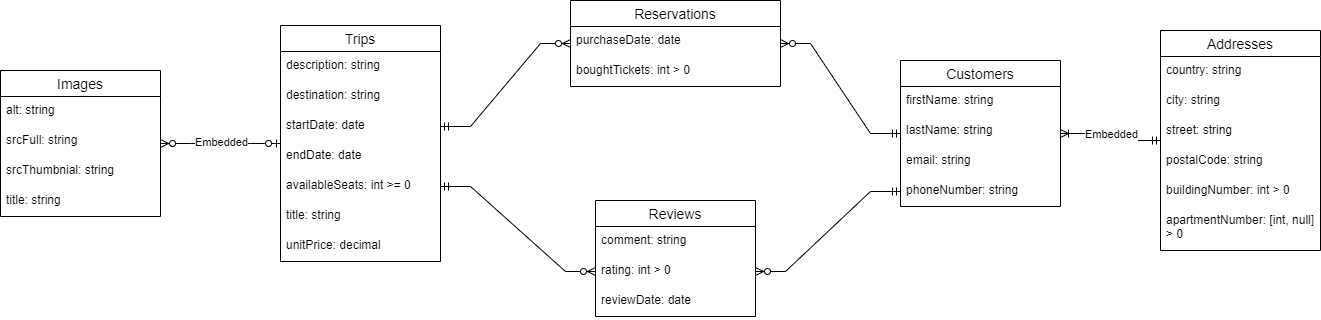

The diagram above was exported from draw.io. Its source (the exported page's mxGraphModel, read from the mxfile embedded in the PNG):
<mxGraphModel dx="432" dy="955" grid="1" gridSize="10" guides="1" tooltips="1" connect="1" arrows="1" fold="1" page="1" pageScale="1" pageWidth="827" pageHeight="1169" math="0" shadow="0">
  <root>
    <mxCell id="0" />
    <mxCell id="1" parent="0" />
    <mxCell id="aVdR54JEFMqKd04an4iA-6" value="Customers" style="swimlane;fontStyle=0;childLayout=stackLayout;horizontal=1;startSize=26;horizontalStack=0;resizeParent=1;resizeParentMax=0;resizeLast=0;collapsible=1;marginBottom=0;align=center;fontSize=14;" parent="1" vertex="1">
      <mxGeometry x="1060" y="160" width="160" height="146" as="geometry" />
    </mxCell>
    <mxCell id="aVdR54JEFMqKd04an4iA-7" value="firstName: string" style="text;strokeColor=none;fillColor=none;spacingLeft=4;spacingRight=4;overflow=hidden;rotatable=0;points=[[0,0.5],[1,0.5]];portConstraint=eastwest;fontSize=12;whiteSpace=wrap;html=1;" parent="aVdR54JEFMqKd04an4iA-6" vertex="1">
      <mxGeometry y="26" width="160" height="30" as="geometry" />
    </mxCell>
    <mxCell id="aVdR54JEFMqKd04an4iA-41" value="lastName: string" style="text;strokeColor=none;fillColor=none;spacingLeft=4;spacingRight=4;overflow=hidden;rotatable=0;points=[[0,0.5],[1,0.5]];portConstraint=eastwest;fontSize=12;whiteSpace=wrap;html=1;" parent="aVdR54JEFMqKd04an4iA-6" vertex="1">
      <mxGeometry y="56" width="160" height="30" as="geometry" />
    </mxCell>
    <mxCell id="aVdR54JEFMqKd04an4iA-40" value="email: string" style="text;strokeColor=none;fillColor=none;spacingLeft=4;spacingRight=4;overflow=hidden;rotatable=0;points=[[0,0.5],[1,0.5]];portConstraint=eastwest;fontSize=12;whiteSpace=wrap;html=1;" parent="aVdR54JEFMqKd04an4iA-6" vertex="1">
      <mxGeometry y="86" width="160" height="30" as="geometry" />
    </mxCell>
    <mxCell id="aVdR54JEFMqKd04an4iA-39" value="phoneNumber: string" style="text;strokeColor=none;fillColor=none;spacingLeft=4;spacingRight=4;overflow=hidden;rotatable=0;points=[[0,0.5],[1,0.5]];portConstraint=eastwest;fontSize=12;whiteSpace=wrap;html=1;" parent="aVdR54JEFMqKd04an4iA-6" vertex="1">
      <mxGeometry y="116" width="160" height="30" as="geometry" />
    </mxCell>
    <mxCell id="aVdR54JEFMqKd04an4iA-10" value="Reservations" style="swimlane;fontStyle=0;childLayout=stackLayout;horizontal=1;startSize=26;horizontalStack=0;resizeParent=1;resizeParentMax=0;resizeLast=0;collapsible=1;marginBottom=0;align=center;fontSize=14;" parent="1" vertex="1">
      <mxGeometry x="730" y="100" width="210" height="86" as="geometry" />
    </mxCell>
    <mxCell id="aVdR54JEFMqKd04an4iA-55" value="purchaseDate: date" style="text;strokeColor=none;fillColor=none;spacingLeft=4;spacingRight=4;overflow=hidden;rotatable=0;points=[[0,0.5],[1,0.5]];portConstraint=eastwest;fontSize=12;whiteSpace=wrap;html=1;" parent="aVdR54JEFMqKd04an4iA-10" vertex="1">
      <mxGeometry y="26" width="210" height="30" as="geometry" />
    </mxCell>
    <mxCell id="aVdR54JEFMqKd04an4iA-54" value="boughtTickets: int &amp;gt; 0" style="text;strokeColor=none;fillColor=none;spacingLeft=4;spacingRight=4;overflow=hidden;rotatable=0;points=[[0,0.5],[1,0.5]];portConstraint=eastwest;fontSize=12;whiteSpace=wrap;html=1;" parent="aVdR54JEFMqKd04an4iA-10" vertex="1">
      <mxGeometry y="56" width="210" height="30" as="geometry" />
    </mxCell>
    <mxCell id="aVdR54JEFMqKd04an4iA-14" value="Reviews" style="swimlane;fontStyle=0;childLayout=stackLayout;horizontal=1;startSize=26;horizontalStack=0;resizeParent=1;resizeParentMax=0;resizeLast=0;collapsible=1;marginBottom=0;align=center;fontSize=14;" parent="1" vertex="1">
      <mxGeometry x="755" y="300" width="160" height="116" as="geometry" />
    </mxCell>
    <mxCell id="aVdR54JEFMqKd04an4iA-15" value="comment: string" style="text;strokeColor=none;fillColor=none;spacingLeft=4;spacingRight=4;overflow=hidden;rotatable=0;points=[[0,0.5],[1,0.5]];portConstraint=eastwest;fontSize=12;whiteSpace=wrap;html=1;" parent="aVdR54JEFMqKd04an4iA-14" vertex="1">
      <mxGeometry y="26" width="160" height="30" as="geometry" />
    </mxCell>
    <mxCell id="aVdR54JEFMqKd04an4iA-18" value="rating: int &amp;gt; 0" style="text;strokeColor=none;fillColor=none;spacingLeft=4;spacingRight=4;overflow=hidden;rotatable=0;points=[[0,0.5],[1,0.5]];portConstraint=eastwest;fontSize=12;whiteSpace=wrap;html=1;" parent="aVdR54JEFMqKd04an4iA-14" vertex="1">
      <mxGeometry y="56" width="160" height="30" as="geometry" />
    </mxCell>
    <mxCell id="aVdR54JEFMqKd04an4iA-56" value="reviewDate: date" style="text;strokeColor=none;fillColor=none;spacingLeft=4;spacingRight=4;overflow=hidden;rotatable=0;points=[[0,0.5],[1,0.5]];portConstraint=eastwest;fontSize=12;whiteSpace=wrap;html=1;" parent="aVdR54JEFMqKd04an4iA-14" vertex="1">
      <mxGeometry y="86" width="160" height="30" as="geometry" />
    </mxCell>
    <mxCell id="aVdR54JEFMqKd04an4iA-22" value="Trips" style="swimlane;fontStyle=0;childLayout=stackLayout;horizontal=1;startSize=26;horizontalStack=0;resizeParent=1;resizeParentMax=0;resizeLast=0;collapsible=1;marginBottom=0;align=center;fontSize=14;" parent="1" vertex="1">
      <mxGeometry x="440" y="125" width="160" height="236" as="geometry" />
    </mxCell>
    <mxCell id="aVdR54JEFMqKd04an4iA-23" value="description: string" style="text;strokeColor=none;fillColor=none;spacingLeft=4;spacingRight=4;overflow=hidden;rotatable=0;points=[[0,0.5],[1,0.5]];portConstraint=eastwest;fontSize=12;whiteSpace=wrap;html=1;" parent="aVdR54JEFMqKd04an4iA-22" vertex="1">
      <mxGeometry y="26" width="160" height="30" as="geometry" />
    </mxCell>
    <mxCell id="aVdR54JEFMqKd04an4iA-29" value="destination: string" style="text;strokeColor=none;fillColor=none;spacingLeft=4;spacingRight=4;overflow=hidden;rotatable=0;points=[[0,0.5],[1,0.5]];portConstraint=eastwest;fontSize=12;whiteSpace=wrap;html=1;" parent="aVdR54JEFMqKd04an4iA-22" vertex="1">
      <mxGeometry y="56" width="160" height="30" as="geometry" />
    </mxCell>
    <mxCell id="aVdR54JEFMqKd04an4iA-25" value="startDate: date" style="text;strokeColor=none;fillColor=none;spacingLeft=4;spacingRight=4;overflow=hidden;rotatable=0;points=[[0,0.5],[1,0.5]];portConstraint=eastwest;fontSize=12;whiteSpace=wrap;html=1;" parent="aVdR54JEFMqKd04an4iA-22" vertex="1">
      <mxGeometry y="86" width="160" height="30" as="geometry" />
    </mxCell>
    <mxCell id="aVdR54JEFMqKd04an4iA-28" value="endDate: date" style="text;strokeColor=none;fillColor=none;spacingLeft=4;spacingRight=4;overflow=hidden;rotatable=0;points=[[0,0.5],[1,0.5]];portConstraint=eastwest;fontSize=12;whiteSpace=wrap;html=1;" parent="aVdR54JEFMqKd04an4iA-22" vertex="1">
      <mxGeometry y="116" width="160" height="30" as="geometry" />
    </mxCell>
    <mxCell id="aVdR54JEFMqKd04an4iA-27" value="availableSeats: int &amp;gt;= 0" style="text;strokeColor=none;fillColor=none;spacingLeft=4;spacingRight=4;overflow=hidden;rotatable=0;points=[[0,0.5],[1,0.5]];portConstraint=eastwest;fontSize=12;whiteSpace=wrap;html=1;" parent="aVdR54JEFMqKd04an4iA-22" vertex="1">
      <mxGeometry y="146" width="160" height="30" as="geometry" />
    </mxCell>
    <mxCell id="aVdR54JEFMqKd04an4iA-26" value="title: string" style="text;strokeColor=none;fillColor=none;spacingLeft=4;spacingRight=4;overflow=hidden;rotatable=0;points=[[0,0.5],[1,0.5]];portConstraint=eastwest;fontSize=12;whiteSpace=wrap;html=1;" parent="aVdR54JEFMqKd04an4iA-22" vertex="1">
      <mxGeometry y="176" width="160" height="30" as="geometry" />
    </mxCell>
    <mxCell id="aVdR54JEFMqKd04an4iA-24" value="unitPrice: decimal" style="text;strokeColor=none;fillColor=none;spacingLeft=4;spacingRight=4;overflow=hidden;rotatable=0;points=[[0,0.5],[1,0.5]];portConstraint=eastwest;fontSize=12;whiteSpace=wrap;html=1;" parent="aVdR54JEFMqKd04an4iA-22" vertex="1">
      <mxGeometry y="206" width="160" height="30" as="geometry" />
    </mxCell>
    <mxCell id="aVdR54JEFMqKd04an4iA-31" value="Images" style="swimlane;fontStyle=0;childLayout=stackLayout;horizontal=1;startSize=26;horizontalStack=0;resizeParent=1;resizeParentMax=0;resizeLast=0;collapsible=1;marginBottom=0;align=center;fontSize=14;" parent="1" vertex="1">
      <mxGeometry x="160" y="170" width="160" height="146" as="geometry" />
    </mxCell>
    <mxCell id="aVdR54JEFMqKd04an4iA-32" value="alt: string" style="text;strokeColor=none;fillColor=none;spacingLeft=4;spacingRight=4;overflow=hidden;rotatable=0;points=[[0,0.5],[1,0.5]];portConstraint=eastwest;fontSize=12;whiteSpace=wrap;html=1;" parent="aVdR54JEFMqKd04an4iA-31" vertex="1">
      <mxGeometry y="26" width="160" height="30" as="geometry" />
    </mxCell>
    <mxCell id="aVdR54JEFMqKd04an4iA-35" value="srcFull: string" style="text;strokeColor=none;fillColor=none;spacingLeft=4;spacingRight=4;overflow=hidden;rotatable=0;points=[[0,0.5],[1,0.5]];portConstraint=eastwest;fontSize=12;whiteSpace=wrap;html=1;" parent="aVdR54JEFMqKd04an4iA-31" vertex="1">
      <mxGeometry y="56" width="160" height="30" as="geometry" />
    </mxCell>
    <mxCell id="aVdR54JEFMqKd04an4iA-34" value="srcThumbnial: string" style="text;strokeColor=none;fillColor=none;spacingLeft=4;spacingRight=4;overflow=hidden;rotatable=0;points=[[0,0.5],[1,0.5]];portConstraint=eastwest;fontSize=12;whiteSpace=wrap;html=1;" parent="aVdR54JEFMqKd04an4iA-31" vertex="1">
      <mxGeometry y="86" width="160" height="30" as="geometry" />
    </mxCell>
    <mxCell id="aVdR54JEFMqKd04an4iA-33" value="title: string" style="text;strokeColor=none;fillColor=none;spacingLeft=4;spacingRight=4;overflow=hidden;rotatable=0;points=[[0,0.5],[1,0.5]];portConstraint=eastwest;fontSize=12;whiteSpace=wrap;html=1;" parent="aVdR54JEFMqKd04an4iA-31" vertex="1">
      <mxGeometry y="116" width="160" height="30" as="geometry" />
    </mxCell>
    <mxCell id="aVdR54JEFMqKd04an4iA-36" value="" style="edgeStyle=entityRelationEdgeStyle;fontSize=12;html=1;endArrow=ERzeroToMany;startArrow=ERzeroToOne;rounded=0;" parent="1" source="aVdR54JEFMqKd04an4iA-22" target="aVdR54JEFMqKd04an4iA-31" edge="1">
      <mxGeometry width="100" height="100" relative="1" as="geometry">
        <mxPoint x="370" y="330" as="sourcePoint" />
        <mxPoint x="470" y="230" as="targetPoint" />
      </mxGeometry>
    </mxCell>
    <mxCell id="ugukQBNkC2C1m6siRts7-1" value="Embedded" style="edgeLabel;html=1;align=center;verticalAlign=middle;resizable=0;points=[];" vertex="1" connectable="0" parent="aVdR54JEFMqKd04an4iA-36">
      <mxGeometry x="0.0945" relative="1" as="geometry">
        <mxPoint x="6" y="-2" as="offset" />
      </mxGeometry>
    </mxCell>
    <mxCell id="aVdR54JEFMqKd04an4iA-42" value="Addresses" style="swimlane;fontStyle=0;childLayout=stackLayout;horizontal=1;startSize=26;horizontalStack=0;resizeParent=1;resizeParentMax=0;resizeLast=0;collapsible=1;marginBottom=0;align=center;fontSize=14;" parent="1" vertex="1">
      <mxGeometry x="1320" y="130" width="160" height="220" as="geometry" />
    </mxCell>
    <mxCell id="aVdR54JEFMqKd04an4iA-43" value="country: string" style="text;strokeColor=none;fillColor=none;spacingLeft=4;spacingRight=4;overflow=hidden;rotatable=0;points=[[0,0.5],[1,0.5]];portConstraint=eastwest;fontSize=12;whiteSpace=wrap;html=1;" parent="aVdR54JEFMqKd04an4iA-42" vertex="1">
      <mxGeometry y="26" width="160" height="30" as="geometry" />
    </mxCell>
    <mxCell id="aVdR54JEFMqKd04an4iA-44" value="city: string" style="text;strokeColor=none;fillColor=none;spacingLeft=4;spacingRight=4;overflow=hidden;rotatable=0;points=[[0,0.5],[1,0.5]];portConstraint=eastwest;fontSize=12;whiteSpace=wrap;html=1;" parent="aVdR54JEFMqKd04an4iA-42" vertex="1">
      <mxGeometry y="56" width="160" height="30" as="geometry" />
    </mxCell>
    <mxCell id="aVdR54JEFMqKd04an4iA-48" value="street: string" style="text;strokeColor=none;fillColor=none;spacingLeft=4;spacingRight=4;overflow=hidden;rotatable=0;points=[[0,0.5],[1,0.5]];portConstraint=eastwest;fontSize=12;whiteSpace=wrap;html=1;" parent="aVdR54JEFMqKd04an4iA-42" vertex="1">
      <mxGeometry y="86" width="160" height="30" as="geometry" />
    </mxCell>
    <mxCell id="aVdR54JEFMqKd04an4iA-47" value="postalCode: string" style="text;strokeColor=none;fillColor=none;spacingLeft=4;spacingRight=4;overflow=hidden;rotatable=0;points=[[0,0.5],[1,0.5]];portConstraint=eastwest;fontSize=12;whiteSpace=wrap;html=1;" parent="aVdR54JEFMqKd04an4iA-42" vertex="1">
      <mxGeometry y="116" width="160" height="30" as="geometry" />
    </mxCell>
    <mxCell id="aVdR54JEFMqKd04an4iA-46" value="buildingNumber: int &amp;gt; 0" style="text;strokeColor=none;fillColor=none;spacingLeft=4;spacingRight=4;overflow=hidden;rotatable=0;points=[[0,0.5],[1,0.5]];portConstraint=eastwest;fontSize=12;whiteSpace=wrap;html=1;" parent="aVdR54JEFMqKd04an4iA-42" vertex="1">
      <mxGeometry y="146" width="160" height="30" as="geometry" />
    </mxCell>
    <mxCell id="aVdR54JEFMqKd04an4iA-45" value="apartmentNumber: [int, null] &amp;gt; 0" style="text;strokeColor=none;fillColor=none;spacingLeft=4;spacingRight=4;overflow=hidden;rotatable=0;points=[[0,0.5],[1,0.5]];portConstraint=eastwest;fontSize=12;whiteSpace=wrap;html=1;" parent="aVdR54JEFMqKd04an4iA-42" vertex="1">
      <mxGeometry y="176" width="160" height="44" as="geometry" />
    </mxCell>
    <mxCell id="aVdR54JEFMqKd04an4iA-50" value="" style="edgeStyle=entityRelationEdgeStyle;fontSize=12;html=1;endArrow=ERoneToMany;startArrow=ERmandOne;rounded=0;" parent="1" source="aVdR54JEFMqKd04an4iA-42" target="aVdR54JEFMqKd04an4iA-6" edge="1">
      <mxGeometry width="100" height="100" relative="1" as="geometry">
        <mxPoint x="1220" y="244" as="sourcePoint" />
        <mxPoint x="1180" y="220" as="targetPoint" />
      </mxGeometry>
    </mxCell>
    <mxCell id="ugukQBNkC2C1m6siRts7-2" value="Embedded" style="edgeLabel;html=1;align=center;verticalAlign=middle;resizable=0;points=[];" vertex="1" connectable="0" parent="aVdR54JEFMqKd04an4iA-50">
      <mxGeometry x="0.1771" y="2" relative="1" as="geometry">
        <mxPoint x="9" y="-4" as="offset" />
      </mxGeometry>
    </mxCell>
    <mxCell id="aVdR54JEFMqKd04an4iA-57" value="" style="edgeStyle=entityRelationEdgeStyle;fontSize=12;html=1;endArrow=ERzeroToMany;startArrow=ERmandOne;rounded=0;exitX=1;exitY=0.5;exitDx=0;exitDy=0;" parent="1" source="aVdR54JEFMqKd04an4iA-25" target="aVdR54JEFMqKd04an4iA-10" edge="1">
      <mxGeometry width="100" height="100" relative="1" as="geometry">
        <mxPoint x="670" y="210" as="sourcePoint" />
        <mxPoint x="770" y="200" as="targetPoint" />
      </mxGeometry>
    </mxCell>
    <mxCell id="aVdR54JEFMqKd04an4iA-58" value="" style="edgeStyle=entityRelationEdgeStyle;fontSize=12;html=1;endArrow=ERzeroToMany;startArrow=ERmandOne;rounded=0;" parent="1" source="aVdR54JEFMqKd04an4iA-6" target="aVdR54JEFMqKd04an4iA-10" edge="1">
      <mxGeometry width="100" height="100" relative="1" as="geometry">
        <mxPoint x="990" y="240" as="sourcePoint" />
        <mxPoint x="940" y="210" as="targetPoint" />
      </mxGeometry>
    </mxCell>
    <mxCell id="aVdR54JEFMqKd04an4iA-59" value="" style="edgeStyle=entityRelationEdgeStyle;fontSize=12;html=1;endArrow=ERzeroToMany;startArrow=ERmandOne;rounded=0;exitX=0;exitY=0.5;exitDx=0;exitDy=0;entryX=1;entryY=0.5;entryDx=0;entryDy=0;" parent="1" source="aVdR54JEFMqKd04an4iA-39" target="aVdR54JEFMqKd04an4iA-18" edge="1">
      <mxGeometry width="100" height="100" relative="1" as="geometry">
        <mxPoint x="1250" y="590" as="sourcePoint" />
        <mxPoint x="1350" y="490" as="targetPoint" />
      </mxGeometry>
    </mxCell>
    <mxCell id="aVdR54JEFMqKd04an4iA-60" value="" style="edgeStyle=entityRelationEdgeStyle;fontSize=12;html=1;endArrow=ERzeroToMany;startArrow=ERmandOne;rounded=0;entryX=0;entryY=0.5;entryDx=0;entryDy=0;exitX=1;exitY=0.5;exitDx=0;exitDy=0;" parent="1" source="aVdR54JEFMqKd04an4iA-27" target="aVdR54JEFMqKd04an4iA-18" edge="1">
      <mxGeometry width="100" height="100" relative="1" as="geometry">
        <mxPoint x="640" y="380" as="sourcePoint" />
        <mxPoint x="1010" y="390" as="targetPoint" />
      </mxGeometry>
    </mxCell>
  </root>
</mxGraphModel>